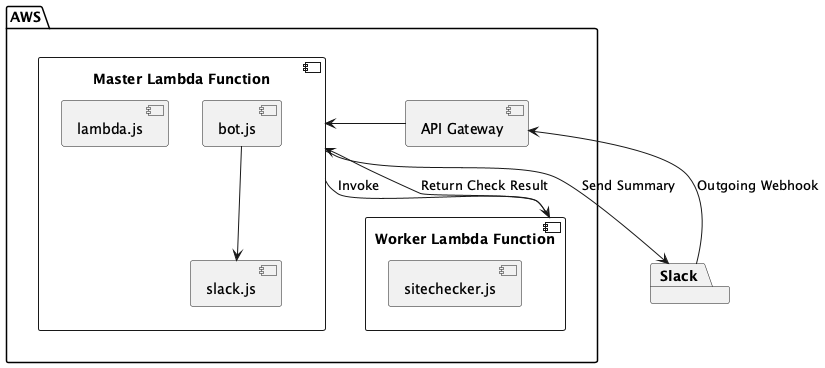

The diagram above was rendered by PlantUML. Its source (embedded in the PNG):
@startuml shinesolutions_sitechecker-slackbot

package "AWS" {
  [API Gateway] -right-> [Master Lambda Function] 
  [Master Lambda Function] --> [Worker Lambda Function] : Invoke
  [Worker Lambda Function] --> [Master Lambda Function] : Return Check Result
}

package "Slack" {
  [Slack] --> [API Gateway] : Outgoing Webhook
  [Master Lambda Function] --> [Slack] : Send Summary
}

component "Master Lambda Function" {
  [lambda.js]
  [bot.js] --> [slack.js]
}

component "Worker Lambda Function" {
  [lambda.js]
  [sitechecker.js]
}

@enduml